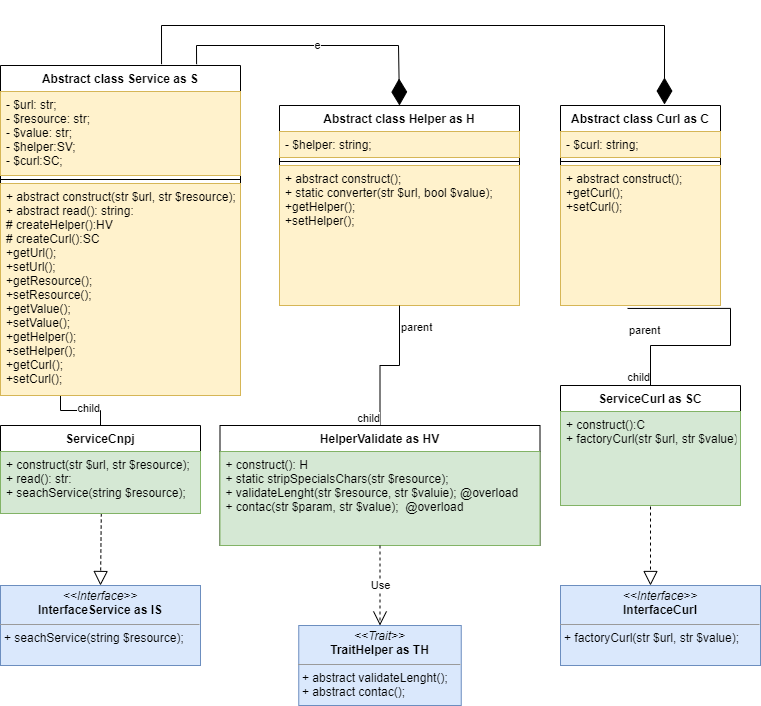

The diagram above was exported from draw.io. Its source (the exported page's mxGraphModel, read from the mxfile embedded in the PNG):
<mxGraphModel dx="1102" dy="614" grid="1" gridSize="10" guides="1" tooltips="1" connect="1" arrows="1" fold="1" page="1" pageScale="1" pageWidth="827" pageHeight="1169" math="0" shadow="0">
  <root>
    <mxCell id="0" />
    <mxCell id="1" parent="0" />
    <mxCell id="ElijnvSCV2ZmZi4cabtV-5" value="&lt;p style=&quot;margin:0px;margin-top:4px;text-align:center;&quot;&gt;&lt;i&gt;&amp;lt;&amp;lt;Interface&amp;gt;&amp;gt;&lt;/i&gt;&lt;br&gt;&lt;b&gt;InterfaceService as IS&lt;/b&gt;&lt;/p&gt;&lt;hr size=&quot;1&quot;&gt;&lt;p style=&quot;margin:0px;margin-left:4px;&quot;&gt;+ seachService(string $resource);&lt;br&gt;&lt;/p&gt;" style="verticalAlign=top;align=left;overflow=fill;fontSize=12;fontFamily=Helvetica;html=1;fillColor=#dae8fc;strokeColor=#6c8ebf;gradientColor=none;" parent="1" vertex="1">
      <mxGeometry x="40" y="600" width="200" height="80" as="geometry" />
    </mxCell>
    <mxCell id="ElijnvSCV2ZmZi4cabtV-6" value="" style="endArrow=block;dashed=1;endFill=0;endSize=12;html=1;rounded=0;entryX=0.5;entryY=0;entryDx=0;entryDy=0;exitX=0.504;exitY=1;exitDx=0;exitDy=0;exitPerimeter=0;" parent="1" source="-1Iq2R5ClO103ZTQDiG9-12" target="ElijnvSCV2ZmZi4cabtV-5" edge="1">
      <mxGeometry width="160" relative="1" as="geometry">
        <mxPoint x="160" y="240" as="sourcePoint" />
        <mxPoint x="688" y="360" as="targetPoint" />
      </mxGeometry>
    </mxCell>
    <mxCell id="1Hk7i2YlJBKF0ZAvjTTF-3" value="" style="endArrow=none;html=1;edgeStyle=orthogonalEdgeStyle;rounded=0;entryX=0.5;entryY=0;entryDx=0;entryDy=0;exitX=0.25;exitY=1;exitDx=0;exitDy=0;" parent="1" source="-1Iq2R5ClO103ZTQDiG9-13" target="-1Iq2R5ClO103ZTQDiG9-9" edge="1">
      <mxGeometry relative="1" as="geometry">
        <mxPoint x="250" y="390" as="sourcePoint" />
        <mxPoint x="152.79999999999995" y="119.03999999999996" as="targetPoint" />
      </mxGeometry>
    </mxCell>
    <mxCell id="1Hk7i2YlJBKF0ZAvjTTF-4" value="parent" style="edgeLabel;resizable=0;html=1;align=left;verticalAlign=bottom;" parent="1Hk7i2YlJBKF0ZAvjTTF-3" connectable="0" vertex="1">
      <mxGeometry x="-1" relative="1" as="geometry">
        <mxPoint x="-60" y="-10" as="offset" />
      </mxGeometry>
    </mxCell>
    <mxCell id="1Hk7i2YlJBKF0ZAvjTTF-5" value="child" style="edgeLabel;resizable=0;html=1;align=right;verticalAlign=bottom;" parent="1Hk7i2YlJBKF0ZAvjTTF-3" connectable="0" vertex="1">
      <mxGeometry x="1" relative="1" as="geometry">
        <mxPoint y="-9" as="offset" />
      </mxGeometry>
    </mxCell>
    <mxCell id="-1Iq2R5ClO103ZTQDiG9-9" value="ServiceCnpj" style="swimlane;fontStyle=1;align=center;verticalAlign=top;childLayout=stackLayout;horizontal=1;startSize=26;horizontalStack=0;resizeParent=1;resizeParentMax=0;resizeLast=0;collapsible=1;marginBottom=0;fontColor=#000000;" parent="1" vertex="1">
      <mxGeometry x="40" y="440" width="200" height="88" as="geometry">
        <mxRectangle x="40" y="150" width="100" height="30" as="alternateBounds" />
      </mxGeometry>
    </mxCell>
    <mxCell id="-1Iq2R5ClO103ZTQDiG9-12" value="+ construct(str $url, str $resource);&#10;+ read(): str:&#10;+ seachService(string $resource);" style="text;strokeColor=#82b366;fillColor=#d5e8d4;align=left;verticalAlign=top;spacingLeft=4;spacingRight=4;overflow=hidden;rotatable=0;points=[[0,0.5],[1,0.5]];portConstraint=eastwest;" parent="-1Iq2R5ClO103ZTQDiG9-9" vertex="1">
      <mxGeometry y="26" width="200" height="62" as="geometry" />
    </mxCell>
    <mxCell id="-1Iq2R5ClO103ZTQDiG9-13" value="Abstract class Service as S" style="swimlane;fontStyle=1;align=center;verticalAlign=top;childLayout=stackLayout;horizontal=1;startSize=26;horizontalStack=0;resizeParent=1;resizeParentMax=0;resizeLast=0;collapsible=1;marginBottom=0;fontColor=#000000;" parent="1" vertex="1">
      <mxGeometry x="40" y="80" width="240" height="330" as="geometry" />
    </mxCell>
    <mxCell id="-1Iq2R5ClO103ZTQDiG9-14" value="- $url: str;&#10;- $resource: str;&#10;- $value: str;&#10;- $helper:SV;&#10;- $curl:SC;&#10;" style="text;strokeColor=#d6b656;fillColor=#fff2cc;align=left;verticalAlign=top;spacingLeft=4;spacingRight=4;overflow=hidden;rotatable=0;points=[[0,0.5],[1,0.5]];portConstraint=eastwest;" parent="-1Iq2R5ClO103ZTQDiG9-13" vertex="1">
      <mxGeometry y="26" width="240" height="84" as="geometry" />
    </mxCell>
    <mxCell id="-1Iq2R5ClO103ZTQDiG9-15" value="" style="line;strokeWidth=1;fillColor=none;align=left;verticalAlign=middle;spacingTop=-1;spacingLeft=3;spacingRight=3;rotatable=0;labelPosition=right;points=[];portConstraint=eastwest;strokeColor=inherit;fontColor=#000000;" parent="-1Iq2R5ClO103ZTQDiG9-13" vertex="1">
      <mxGeometry y="110" width="240" height="8" as="geometry" />
    </mxCell>
    <mxCell id="-1Iq2R5ClO103ZTQDiG9-16" value="+ abstract construct(str $url, str $resource);&#10;+ abstract read(): string:&#10;# createHelper():HV&#10;# createCurl():SC&#10;+getUrl();&#10;+setUrl();&#10;+getResource();&#10;+setResource();&#10;+getValue();&#10;+setValue();&#10;+getHelper();&#10;+setHelper();&#10;+getCurl();&#10;+setCurl();&#10;" style="text;strokeColor=#d6b656;fillColor=#fff2cc;align=left;verticalAlign=top;spacingLeft=4;spacingRight=4;overflow=hidden;rotatable=0;points=[[0,0.5],[1,0.5]];portConstraint=eastwest;" parent="-1Iq2R5ClO103ZTQDiG9-13" vertex="1">
      <mxGeometry y="118" width="240" height="212" as="geometry" />
    </mxCell>
    <mxCell id="-1Iq2R5ClO103ZTQDiG9-22" value="Abstract class Helper as H" style="swimlane;fontStyle=1;align=center;verticalAlign=top;childLayout=stackLayout;horizontal=1;startSize=26;horizontalStack=0;resizeParent=1;resizeParentMax=0;resizeLast=0;collapsible=1;marginBottom=0;fontColor=#000000;gradientColor=none;" parent="1" vertex="1">
      <mxGeometry x="319" y="120" width="240" height="200" as="geometry" />
    </mxCell>
    <mxCell id="-1Iq2R5ClO103ZTQDiG9-23" value="- $helper: string;" style="text;strokeColor=#d6b656;fillColor=#fff2cc;align=left;verticalAlign=top;spacingLeft=4;spacingRight=4;overflow=hidden;rotatable=0;points=[[0,0.5],[1,0.5]];portConstraint=eastwest;" parent="-1Iq2R5ClO103ZTQDiG9-22" vertex="1">
      <mxGeometry y="26" width="240" height="26" as="geometry" />
    </mxCell>
    <mxCell id="-1Iq2R5ClO103ZTQDiG9-24" value="" style="line;strokeWidth=1;fillColor=none;align=left;verticalAlign=middle;spacingTop=-1;spacingLeft=3;spacingRight=3;rotatable=0;labelPosition=right;points=[];portConstraint=eastwest;strokeColor=inherit;fontColor=#000000;" parent="-1Iq2R5ClO103ZTQDiG9-22" vertex="1">
      <mxGeometry y="52" width="240" height="8" as="geometry" />
    </mxCell>
    <mxCell id="-1Iq2R5ClO103ZTQDiG9-25" value="+ abstract construct();&#10;+ static converter(str $url, bool $value);&#10;+getHelper();&#10;+setHelper();&#10;" style="text;strokeColor=#d6b656;fillColor=#fff2cc;align=left;verticalAlign=top;spacingLeft=4;spacingRight=4;overflow=hidden;rotatable=0;points=[[0,0.5],[1,0.5]];portConstraint=eastwest;" parent="-1Iq2R5ClO103ZTQDiG9-22" vertex="1">
      <mxGeometry y="60" width="240" height="140" as="geometry" />
    </mxCell>
    <mxCell id="-1Iq2R5ClO103ZTQDiG9-27" value="&lt;p style=&quot;margin:0px;margin-top:4px;text-align:center;&quot;&gt;&lt;i&gt;&amp;lt;&amp;lt;Trait&amp;gt;&amp;gt;&lt;/i&gt;&lt;br&gt;&lt;b&gt;TraitHelper as TH&lt;/b&gt;&lt;/p&gt;&lt;hr size=&quot;1&quot;&gt;&lt;p style=&quot;margin:0px;margin-left:4px;&quot;&gt;&lt;span style=&quot;background-color: initial;&quot;&gt;+ abstract validateLenght();&lt;/span&gt;&lt;br&gt;&lt;/p&gt;&lt;p style=&quot;margin:0px;margin-left:4px;&quot;&gt;+ abstract contac();&lt;span style=&quot;background-color: initial;&quot;&gt;&lt;br&gt;&lt;/span&gt;&lt;/p&gt;&lt;p style=&quot;margin:0px;margin-left:4px;&quot;&gt;&lt;br&gt;&lt;/p&gt;" style="verticalAlign=top;align=left;overflow=fill;fontSize=12;fontFamily=Helvetica;html=1;fillColor=#dae8fc;strokeColor=#6c8ebf;" parent="1" vertex="1">
      <mxGeometry x="338.25" y="640" width="162.5" height="80" as="geometry" />
    </mxCell>
    <mxCell id="-1Iq2R5ClO103ZTQDiG9-28" value="HelperValidate as HV" style="swimlane;fontStyle=1;align=center;verticalAlign=top;childLayout=stackLayout;horizontal=1;startSize=26;horizontalStack=0;resizeParent=1;resizeParentMax=0;resizeLast=0;collapsible=1;marginBottom=0;fontColor=#000000;gradientColor=none;" parent="1" vertex="1">
      <mxGeometry x="259.5" y="440" width="320" height="120" as="geometry" />
    </mxCell>
    <mxCell id="-1Iq2R5ClO103ZTQDiG9-31" value="+ construct(): H&#10;+ static stripSpecialsChars(str $resource);&#10;+ validateLenght(str $resource, str $valuie); @overload&#10;+ contac(str $param, str $value);  @overload&#10;" style="text;strokeColor=#82b366;fillColor=#d5e8d4;align=left;verticalAlign=top;spacingLeft=4;spacingRight=4;overflow=hidden;rotatable=0;points=[[0,0.5],[1,0.5]];portConstraint=eastwest;" parent="-1Iq2R5ClO103ZTQDiG9-28" vertex="1">
      <mxGeometry y="26" width="320" height="94" as="geometry" />
    </mxCell>
    <mxCell id="-1Iq2R5ClO103ZTQDiG9-32" value="Use" style="endArrow=open;endSize=12;dashed=1;html=1;rounded=0;fontColor=#000000;entryX=0.5;entryY=0;entryDx=0;entryDy=0;exitX=0.5;exitY=1;exitDx=0;exitDy=0;" parent="1" source="-1Iq2R5ClO103ZTQDiG9-28" target="-1Iq2R5ClO103ZTQDiG9-27" edge="1">
      <mxGeometry width="160" relative="1" as="geometry">
        <mxPoint x="330" y="550" as="sourcePoint" />
        <mxPoint x="490" y="550" as="targetPoint" />
      </mxGeometry>
    </mxCell>
    <mxCell id="-1Iq2R5ClO103ZTQDiG9-33" value="" style="endArrow=none;html=1;edgeStyle=orthogonalEdgeStyle;rounded=0;fontColor=#000000;entryX=0.5;entryY=0;entryDx=0;entryDy=0;exitX=0.5;exitY=1;exitDx=0;exitDy=0;" parent="1" source="-1Iq2R5ClO103ZTQDiG9-22" target="-1Iq2R5ClO103ZTQDiG9-28" edge="1">
      <mxGeometry relative="1" as="geometry">
        <mxPoint x="660" y="400" as="sourcePoint" />
        <mxPoint x="690" y="440" as="targetPoint" />
      </mxGeometry>
    </mxCell>
    <mxCell id="-1Iq2R5ClO103ZTQDiG9-34" value="parent" style="edgeLabel;resizable=0;html=1;align=left;verticalAlign=bottom;fontColor=#000000;gradientColor=none;" parent="-1Iq2R5ClO103ZTQDiG9-33" connectable="0" vertex="1">
      <mxGeometry x="-1" relative="1" as="geometry">
        <mxPoint y="30" as="offset" />
      </mxGeometry>
    </mxCell>
    <mxCell id="-1Iq2R5ClO103ZTQDiG9-35" value="child" style="edgeLabel;resizable=0;html=1;align=right;verticalAlign=bottom;fontColor=#000000;gradientColor=none;" parent="-1Iq2R5ClO103ZTQDiG9-33" connectable="0" vertex="1">
      <mxGeometry x="1" relative="1" as="geometry" />
    </mxCell>
    <mxCell id="-1Iq2R5ClO103ZTQDiG9-36" value="e" style="endArrow=diamondThin;endFill=1;endSize=24;html=1;rounded=0;fontColor=#000000;exitX=0.817;exitY=-0.004;exitDx=0;exitDy=0;exitPerimeter=0;entryX=0.5;entryY=0;entryDx=0;entryDy=0;" parent="1" source="-1Iq2R5ClO103ZTQDiG9-13" target="-1Iq2R5ClO103ZTQDiG9-22" edge="1">
      <mxGeometry width="160" relative="1" as="geometry">
        <mxPoint x="240" y="70" as="sourcePoint" />
        <mxPoint x="438" y="70" as="targetPoint" />
        <Array as="points">
          <mxPoint x="236" y="60" />
          <mxPoint x="438" y="60" />
        </Array>
      </mxGeometry>
    </mxCell>
    <mxCell id="jED6zdq5KqMPo_21zZsU-1" value="&lt;p style=&quot;margin:0px;margin-top:4px;text-align:center;&quot;&gt;&lt;i&gt;&amp;lt;&amp;lt;Interface&amp;gt;&amp;gt;&lt;/i&gt;&lt;br&gt;&lt;b&gt;InterfaceCurl&lt;/b&gt;&lt;/p&gt;&lt;hr size=&quot;1&quot;&gt;&lt;p style=&quot;margin:0px;margin-left:4px;&quot;&gt;+ factoryCurl(str $url, str $value);&lt;br&gt;&lt;br&gt;&lt;/p&gt;" style="verticalAlign=top;align=left;overflow=fill;fontSize=12;fontFamily=Helvetica;html=1;fillColor=#dae8fc;strokeColor=#6c8ebf;" parent="1" vertex="1">
      <mxGeometry x="600" y="600" width="200" height="80" as="geometry" />
    </mxCell>
    <mxCell id="jED6zdq5KqMPo_21zZsU-13" value="Abstract class Curl as C" style="swimlane;fontStyle=1;align=center;verticalAlign=top;childLayout=stackLayout;horizontal=1;startSize=26;horizontalStack=0;resizeParent=1;resizeParentMax=0;resizeLast=0;collapsible=1;marginBottom=0;fontColor=#000000;gradientColor=none;" parent="1" vertex="1">
      <mxGeometry x="600" y="120" width="160" height="200" as="geometry" />
    </mxCell>
    <mxCell id="jED6zdq5KqMPo_21zZsU-14" value="- $curl: string;" style="text;strokeColor=#d6b656;fillColor=#fff2cc;align=left;verticalAlign=top;spacingLeft=4;spacingRight=4;overflow=hidden;rotatable=0;points=[[0,0.5],[1,0.5]];portConstraint=eastwest;" parent="jED6zdq5KqMPo_21zZsU-13" vertex="1">
      <mxGeometry y="26" width="160" height="26" as="geometry" />
    </mxCell>
    <mxCell id="jED6zdq5KqMPo_21zZsU-15" value="" style="line;strokeWidth=1;fillColor=none;align=left;verticalAlign=middle;spacingTop=-1;spacingLeft=3;spacingRight=3;rotatable=0;labelPosition=right;points=[];portConstraint=eastwest;strokeColor=inherit;fontColor=#000000;" parent="jED6zdq5KqMPo_21zZsU-13" vertex="1">
      <mxGeometry y="52" width="160" height="8" as="geometry" />
    </mxCell>
    <mxCell id="jED6zdq5KqMPo_21zZsU-16" value="+ abstract construct();&#10;+getCurl();&#10;+setCurl();&#10;" style="text;strokeColor=#d6b656;fillColor=#fff2cc;align=left;verticalAlign=top;spacingLeft=4;spacingRight=4;overflow=hidden;rotatable=0;points=[[0,0.5],[1,0.5]];portConstraint=eastwest;" parent="jED6zdq5KqMPo_21zZsU-13" vertex="1">
      <mxGeometry y="60" width="160" height="140" as="geometry" />
    </mxCell>
    <mxCell id="jED6zdq5KqMPo_21zZsU-17" value="" style="endArrow=diamondThin;endFill=1;endSize=24;html=1;rounded=0;entryX=0.65;entryY=-0.005;entryDx=0;entryDy=0;entryPerimeter=0;exitX=0.671;exitY=-0.004;exitDx=0;exitDy=0;exitPerimeter=0;" parent="1" source="-1Iq2R5ClO103ZTQDiG9-13" target="jED6zdq5KqMPo_21zZsU-13" edge="1">
      <mxGeometry width="160" relative="1" as="geometry">
        <mxPoint x="114" y="40" as="sourcePoint" />
        <mxPoint x="714" y="40" as="targetPoint" />
        <Array as="points">
          <mxPoint x="201" y="40" />
          <mxPoint x="704" y="40" />
        </Array>
      </mxGeometry>
    </mxCell>
    <mxCell id="jED6zdq5KqMPo_21zZsU-18" value="ServiceCurl as SC" style="swimlane;fontStyle=1;align=center;verticalAlign=top;childLayout=stackLayout;horizontal=1;startSize=26;horizontalStack=0;resizeParent=1;resizeParentMax=0;resizeLast=0;collapsible=1;marginBottom=0;fontColor=#000000;gradientColor=none;" parent="1" vertex="1">
      <mxGeometry x="600" y="400" width="180" height="120" as="geometry" />
    </mxCell>
    <mxCell id="jED6zdq5KqMPo_21zZsU-19" value="+ construct():C&#10;+ factoryCurl(str $url, str $value);&#10;" style="text;strokeColor=#82b366;fillColor=#d5e8d4;align=left;verticalAlign=top;spacingLeft=4;spacingRight=4;overflow=hidden;rotatable=0;points=[[0,0.5],[1,0.5]];portConstraint=eastwest;" parent="jED6zdq5KqMPo_21zZsU-18" vertex="1">
      <mxGeometry y="26" width="180" height="94" as="geometry" />
    </mxCell>
    <mxCell id="jED6zdq5KqMPo_21zZsU-20" value="" style="endArrow=block;dashed=1;endFill=0;endSize=12;html=1;rounded=0;entryX=0.45;entryY=0;entryDx=0;entryDy=0;exitX=0.5;exitY=1.011;exitDx=0;exitDy=0;exitPerimeter=0;entryPerimeter=0;" parent="1" source="jED6zdq5KqMPo_21zZsU-19" target="jED6zdq5KqMPo_21zZsU-1" edge="1">
      <mxGeometry width="160" relative="1" as="geometry">
        <mxPoint x="690.3" y="530" as="sourcePoint" />
        <mxPoint x="689.5" y="602" as="targetPoint" />
      </mxGeometry>
    </mxCell>
    <mxCell id="jED6zdq5KqMPo_21zZsU-21" value="" style="endArrow=none;html=1;edgeStyle=orthogonalEdgeStyle;rounded=0;fontColor=#000000;entryX=0.5;entryY=0;entryDx=0;entryDy=0;exitX=0.419;exitY=1.021;exitDx=0;exitDy=0;exitPerimeter=0;" parent="1" source="jED6zdq5KqMPo_21zZsU-16" target="jED6zdq5KqMPo_21zZsU-18" edge="1">
      <mxGeometry relative="1" as="geometry">
        <mxPoint x="674.75" y="320" as="sourcePoint" />
        <mxPoint x="677.25" y="400" as="targetPoint" />
      </mxGeometry>
    </mxCell>
    <mxCell id="jED6zdq5KqMPo_21zZsU-22" value="parent" style="edgeLabel;resizable=0;html=1;align=left;verticalAlign=bottom;fontColor=#000000;gradientColor=none;" parent="jED6zdq5KqMPo_21zZsU-21" connectable="0" vertex="1">
      <mxGeometry x="-1" relative="1" as="geometry">
        <mxPoint y="30" as="offset" />
      </mxGeometry>
    </mxCell>
    <mxCell id="jED6zdq5KqMPo_21zZsU-23" value="child" style="edgeLabel;resizable=0;html=1;align=right;verticalAlign=bottom;fontColor=#000000;gradientColor=none;" parent="jED6zdq5KqMPo_21zZsU-21" connectable="0" vertex="1">
      <mxGeometry x="1" relative="1" as="geometry" />
    </mxCell>
  </root>
</mxGraphModel>